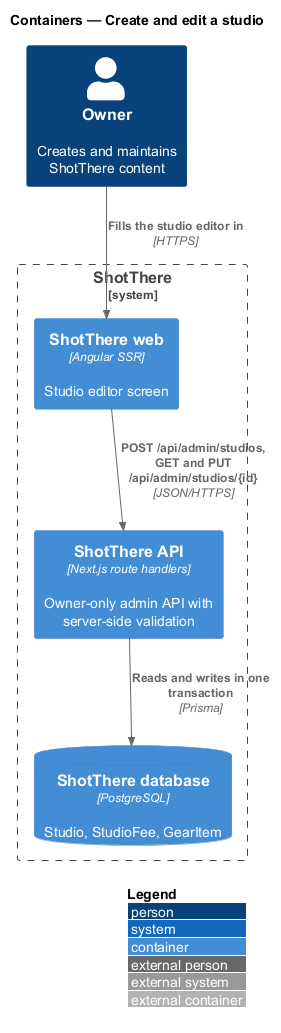

The diagram above was rendered by PlantUML. Its source (embedded in the PNG):
@startuml
!include <C4/C4_Container>
LAYOUT_WITH_LEGEND()
title Containers — Create and edit a studio

Person(owner, "Owner", "Creates and maintains ShotThere content")
System_Boundary(shotthere, "ShotThere") {
  Container(web, "ShotThere web", "Angular SSR", "Studio editor screen")
  Container(api, "ShotThere API", "Next.js route handlers", "Owner-only admin API with server-side validation")
  ContainerDb(db, "ShotThere database", "PostgreSQL", "Studio, StudioFee, GearItem")
}
Rel(owner, web, "Fills the studio editor in", "HTTPS")
Rel(web, api, "POST /api/admin/studios, GET and PUT /api/admin/studios/{id}", "JSON/HTTPS")
Rel(api, db, "Reads and writes in one transaction", "Prisma")
@enduml